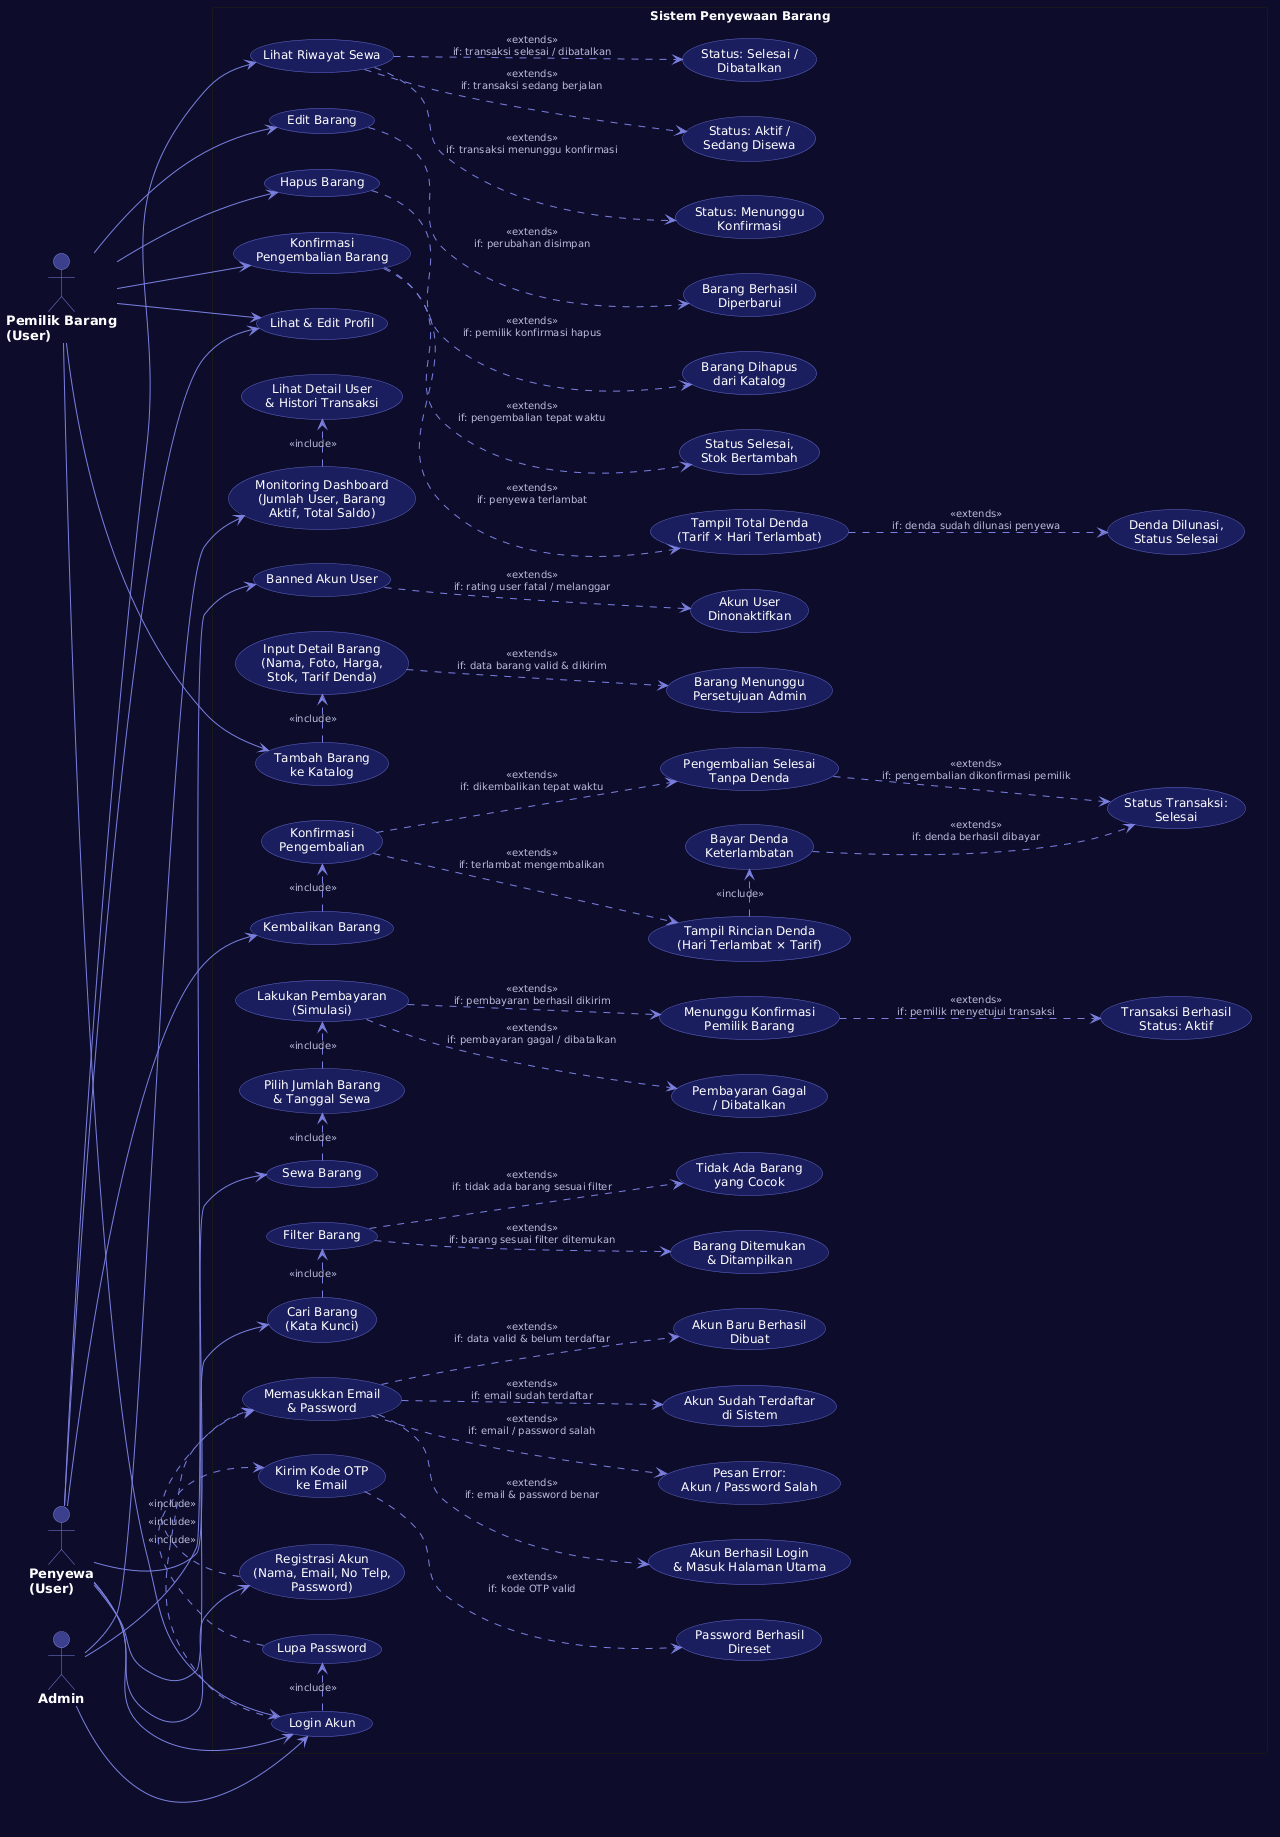

The diagram above was rendered by PlantUML. Its source (embedded in the PNG):
@startuml
skinparam backgroundColor #0D0D2B
skinparam defaultFontColor #FFFFFF
skinparam defaultFontSize 12

skinparam actor {
  BackgroundColor #3B3F8C
  BorderColor #7B80E0
  FontColor #FFFFFF
  FontSize 13
  FontStyle bold
}

skinparam usecase {
  BackgroundColor #1A1D5E
  BorderColor #6066CC
  FontColor #FFFFFF
  FontSize 12
  ArrowColor #7B80E0
}

skinparam ArrowColor #7B80E0
skinparam ArrowFontColor #BBBBDD
skinparam ArrowFontSize 10
skinparam ArrowThickness 1

left to right direction

actor "Penyewa\n(User)" as Penyewa
actor "Pemilik Barang\n(User)" as Pemilik
actor "Admin" as Admin

rectangle "Sistem Penyewaan Barang" {

  ' =============================================
  ' BAGIAN 1 - REGISTRASI & LOGIN
  ' =============================================

  usecase "Registrasi Akun\n(Nama, Email, No Telp,\nPassword)" as UC_REG
  usecase "Login Akun" as UC_LOGIN
  usecase "Memasukkan Email\n& Password" as UC_LOGIN_INPUT
  usecase "Akun Berhasil Login\n& Masuk Halaman Utama" as UC_LOGIN_OK
  usecase "Pesan Error:\nAkun / Password Salah" as UC_LOGIN_FAIL
  usecase "Akun Sudah Terdaftar\ndi Sistem" as UC_REG_EXIST
  usecase "Akun Baru Berhasil\nDibuat" as UC_REG_OK

  usecase "Lupa Password" as UC_FORGOT
  usecase "Kirim Kode OTP\nke Email" as UC_OTP
  usecase "Password Berhasil\nDireset" as UC_OTP_OK

  UC_REG .> UC_LOGIN_INPUT : <<include>>
  UC_LOGIN_INPUT ..> UC_REG_EXIST : <<extends>>\nif: email sudah terdaftar
  UC_LOGIN_INPUT ..> UC_REG_OK : <<extends>>\nif: data valid & belum terdaftar

  UC_LOGIN .> UC_LOGIN_INPUT : <<include>>
  UC_LOGIN_INPUT ..> UC_LOGIN_OK : <<extends>>\nif: email & password benar
  UC_LOGIN_INPUT ..> UC_LOGIN_FAIL : <<extends>>\nif: email / password salah

  UC_LOGIN .> UC_FORGOT : <<include>>
  UC_FORGOT .> UC_OTP : <<include>>
  UC_OTP ..> UC_OTP_OK : <<extends>>\nif: kode OTP valid

  ' =============================================
  ' BAGIAN 2 - PENCARIAN & FILTER
  ' =============================================

  usecase "Cari Barang\n(Kata Kunci)" as UC_SEARCH
  usecase "Filter Barang" as UC_FILTER
  usecase "Barang Ditemukan\n& Ditampilkan" as UC_SEARCH_OK
  usecase "Tidak Ada Barang\nyang Cocok" as UC_SEARCH_EMPTY

  UC_SEARCH .> UC_FILTER : <<include>>
  UC_FILTER ..> UC_SEARCH_OK : <<extends>>\nif: barang sesuai filter ditemukan
  UC_FILTER ..> UC_SEARCH_EMPTY : <<extends>>\nif: tidak ada barang sesuai filter

  ' =============================================
  ' BAGIAN 3 - SEWA BARANG & PEMBAYARAN
  ' =============================================

  usecase "Sewa Barang" as UC_RENT
  usecase "Pilih Jumlah Barang\n& Tanggal Sewa" as UC_RENT_INPUT
  usecase "Lakukan Pembayaran\n(Simulasi)" as UC_PAY
  usecase "Transaksi Berhasil\nStatus: Aktif" as UC_PAY_OK
  usecase "Pembayaran Gagal\n/ Dibatalkan" as UC_PAY_FAIL
  usecase "Menunggu Konfirmasi\nPemilik Barang" as UC_WAIT_CONFIRM

  UC_RENT .> UC_RENT_INPUT : <<include>>
  UC_RENT_INPUT .> UC_PAY : <<include>>
  UC_PAY ..> UC_WAIT_CONFIRM : <<extends>>\nif: pembayaran berhasil dikirim
  UC_PAY ..> UC_PAY_FAIL : <<extends>>\nif: pembayaran gagal / dibatalkan
  UC_WAIT_CONFIRM ..> UC_PAY_OK : <<extends>>\nif: pemilik menyetujui transaksi

  ' =============================================
  ' BAGIAN 4 - PENGEMBALIAN & DENDA
  ' =============================================

  usecase "Kembalikan Barang" as UC_RETURN
  usecase "Konfirmasi\nPengembalian" as UC_RETURN_CONFIRM
  usecase "Pengembalian Selesai\nTanpa Denda" as UC_RETURN_OK
  usecase "Tampil Rincian Denda\n(Hari Terlambat × Tarif)" as UC_FINE_DETAIL
  usecase "Bayar Denda\nKeterlambatan" as UC_FINE_PAY
  usecase "Status Transaksi:\nSelesai" as UC_DONE

  UC_RETURN .> UC_RETURN_CONFIRM : <<include>>
  UC_RETURN_CONFIRM ..> UC_RETURN_OK : <<extends>>\nif: dikembalikan tepat waktu
  UC_RETURN_CONFIRM ..> UC_FINE_DETAIL : <<extends>>\nif: terlambat mengembalikan
  UC_FINE_DETAIL .> UC_FINE_PAY : <<include>>
  UC_FINE_PAY ..> UC_DONE : <<extends>>\nif: denda berhasil dibayar
  UC_RETURN_OK ..> UC_DONE : <<extends>>\nif: pengembalian dikonfirmasi pemilik

  ' =============================================
  ' BAGIAN 5 - RIWAYAT & PROFIL (PENYEWA)
  ' =============================================

  usecase "Lihat Riwayat Sewa" as UC_HISTORY
  usecase "Status: Menunggu\nKonfirmasi" as UC_H_WAIT
  usecase "Status: Aktif /\nSedang Disewa" as UC_H_ACTIVE
  usecase "Status: Selesai /\nDibatalkan" as UC_H_DONE

  usecase "Lihat & Edit Profil" as UC_PROFILE

  UC_HISTORY ..> UC_H_WAIT : <<extends>>\nif: transaksi menunggu konfirmasi
  UC_HISTORY ..> UC_H_ACTIVE : <<extends>>\nif: transaksi sedang berjalan
  UC_HISTORY ..> UC_H_DONE : <<extends>>\nif: transaksi selesai / dibatalkan

  ' =============================================
  ' BAGIAN 6 - KELOLA KATALOG (PEMILIK BARANG)
  ' =============================================

  usecase "Tambah Barang\nke Katalog" as UC_ADD
  usecase "Input Detail Barang\n(Nama, Foto, Harga,\nStok, Tarif Denda)" as UC_ADD_INPUT
  usecase "Barang Menunggu\nPersetujuan Admin" as UC_ADD_PENDING

  usecase "Edit Barang" as UC_EDIT
  usecase "Barang Berhasil\nDiperbarui" as UC_EDIT_OK

  usecase "Hapus Barang" as UC_DELETE
  usecase "Barang Dihapus\ndari Katalog" as UC_DELETE_OK

  UC_ADD .> UC_ADD_INPUT : <<include>>
  UC_ADD_INPUT ..> UC_ADD_PENDING : <<extends>>\nif: data barang valid & dikirim

  UC_EDIT ..> UC_EDIT_OK : <<extends>>\nif: perubahan disimpan

  UC_DELETE ..> UC_DELETE_OK : <<extends>>\nif: pemilik konfirmasi hapus

  ' =============================================
  ' BAGIAN 7 - KONFIRMASI PENGEMBALIAN (PEMILIK)
  ' =============================================

  usecase "Konfirmasi\nPengembalian Barang" as UC_OWNER_RETURN
  usecase "Status Selesai,\nStok Bertambah" as UC_OWNER_RETURN_OK
  usecase "Tampil Total Denda\n(Tarif × Hari Terlambat)" as UC_OWNER_FINE
  usecase "Denda Dilunasi,\nStatus Selesai" as UC_OWNER_FINE_OK

  UC_OWNER_RETURN ..> UC_OWNER_RETURN_OK : <<extends>>\nif: pengembalian tepat waktu
  UC_OWNER_RETURN ..> UC_OWNER_FINE : <<extends>>\nif: penyewa terlambat
  UC_OWNER_FINE ..> UC_OWNER_FINE_OK : <<extends>>\nif: denda sudah dilunasi penyewa

  ' =============================================
  ' BAGIAN 8 - ADMIN
  ' =============================================

  usecase "Monitoring Dashboard\n(Jumlah User, Barang\nAktif, Total Saldo)" as UC_ADMIN_DASH
  usecase "Lihat Detail User\n& Histori Transaksi" as UC_ADMIN_DETAIL

  usecase "Banned Akun User" as UC_ADMIN_BAN
  usecase "Akun User\nDinonaktifkan" as UC_ADMIN_BAN_OK

  UC_ADMIN_DASH .> UC_ADMIN_DETAIL : <<include>>
  UC_ADMIN_BAN ..> UC_ADMIN_BAN_OK : <<extends>>\nif: rating user fatal / melanggar

}

' =============================================
' RELASI AKTOR
' =============================================

' Penyewa
Penyewa --> UC_REG
Penyewa --> UC_LOGIN
Penyewa --> UC_SEARCH
Penyewa --> UC_RENT
Penyewa --> UC_RETURN
Penyewa --> UC_HISTORY
Penyewa --> UC_PROFILE

' Pemilik Barang
Pemilik --> UC_LOGIN
Pemilik --> UC_PROFILE
Pemilik --> UC_ADD
Pemilik --> UC_EDIT
Pemilik --> UC_DELETE
Pemilik --> UC_OWNER_RETURN

' Admin
Admin --> UC_LOGIN
Admin --> UC_ADMIN_DASH
Admin --> UC_ADMIN_BAN
@enduml